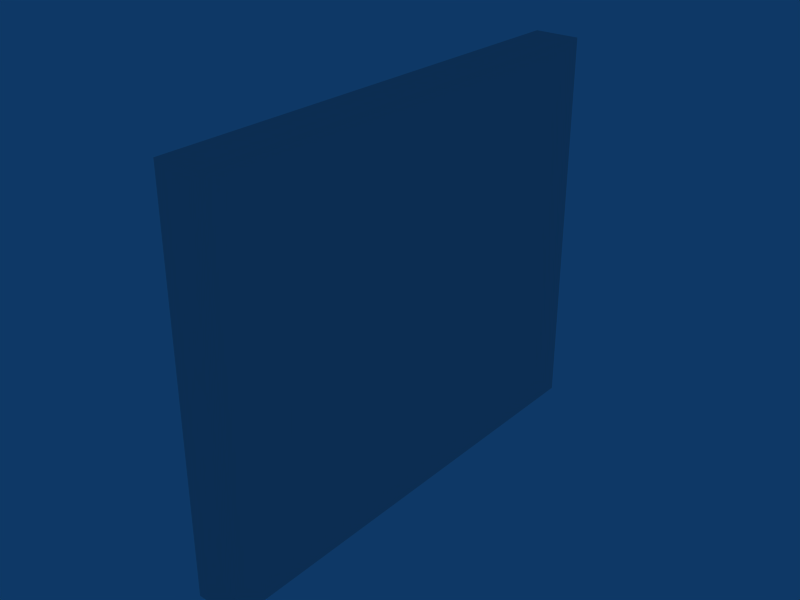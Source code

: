 # Source: wallcenter.blend  (saved by Blender 2.44.0; exported with 4.5.12 LTS)
import bpy
from mathutils import Matrix  # noqa: F401  (used for matrix-valued properties, if any)

bpy.ops.wm.read_factory_settings(use_empty=True)
scene = bpy.context.scene
scene.name = 'Scene'

# ---- collections
col_collection_1 = bpy.data.collections.new('Collection 1'); scene.collection.children.link(col_collection_1)

# ---- materials (node trees are filled in below, after node groups)
mat_mat_wall_1_001 = bpy.data.materials.new('mat_wall_1.001')
mat_mat_wall_1_001.alpha_threshold = 0.0
mat_mat_wall_1_001.specular_color = (0.0, 0.0, 0.0)
mat_mat_wall_1_001.roughness = 0.5
mat_mat_wall_1_001.line_color = (0.0, 0.0, 0.0, 1.0)

# ---- material node trees

# ---- world
world_world = bpy.data.worlds.new('World'); scene.world = world_world
world_world.color = (0.05656, 0.2208, 0.4)
world_world.use_sun_shadow = False
world_world.sun_shadow_jitter_overblur = 0.0
world_world.cycles.sampling_method = 'MANUAL'
world_world.cycles.sample_map_resolution = 256

# ---- meshes
me_frame_1_mat_wall = bpy.data.meshes.new('Frame 1_mat_wall_')
me_frame_1_mat_wall.from_pydata([(0.175, 1.81, 1.495), (0.175, -1.81, 1.495), (0.175, -1.81, -1.495), (0.175, 1.81, -1.495), (-0.175, 1.81, 1.495), (-0.175, 1.81, -1.495), (-0.175, -1.81, 1.495), (-0.175, -1.81, -1.495)], [], [(0, 1, 2), (3, 0, 2), (4, 0, 3), (3, 5, 4), (6, 4, 5), (5, 7, 6), (4, 6, 1), (1, 0, 4), (5, 3, 2), (2, 7, 5), (1, 6, 7), (1, 7, 2)])
_uv = me_frame_1_mat_wall.uv_layers.new(name='UVTex')
_uv.uv.foreach_set('vector', [0.2305, 0.2285, 0.9941, 0.2285, 0.9941, 0.9941, 0.2305, 0.9941, 0.2305, 0.2285, 0.9941, 0.9941, 0.8457, 0.2285, 0.7559, 0.2285, 0.7559, 0.9941, 0.7559, 0.9941, 0.8457, 0.9941, 0.8457, 0.2285, 0.9902, 0.2285, 0.2246, 0.2285, 0.2246, 0.9941, 0.2246, 0.9941, 0.9902, 0.9941, 0.9902, 0.2285, 0.2246, 0.3809, 0.9941, 0.3809, 0.998, 0.3262, 0.998, 0.3262, 0.2285, 0.3262, 0.2246, 0.3809, 0.2246, 0.9941, 0.2305, 0.9941, 0.9941, 0.9941, 0.9941, 0.9941, 0.9902, 0.9941, 0.2246, 0.9941, 0.8457, 0.2285, 0.7559, 0.2285, 0.7559, 0.9941, 0.8457, 0.2285, 0.7559, 0.9941, 0.8457, 0.9941])
me_frame_1_mat_wall.materials.append(mat_mat_wall_1_001)
me_frame_1_mat_wall.use_remesh_preserve_volume = False
me_frame_1_mat_wall.use_remesh_preserve_attributes = False
me_frame_1_mat_wall.use_mirror_vertex_groups = False
me_frame_1_mat_wall.update()

# ---- objects
ob_frame_1_mat_wall = bpy.data.objects.new('Frame 1_mat_wall_', me_frame_1_mat_wall)

# ---- transforms, parenting, visibility, modifiers, constraints
ob_frame_1_mat_wall.location = (0.0, 0.0, 0.0)
ob_frame_1_mat_wall.lock_rotations_4d = False
ob_frame_1_mat_wall.empty_display_type = 'ARROWS'
ob_frame_1_mat_wall.color = (0.0, 0.0, 0.0, 1.0)
ob_frame_1_mat_wall.lineart.crease_threshold = 0.0

# ---- collection membership
col_collection_1.objects.link(ob_frame_1_mat_wall)

# ---- scene / render settings (as saved in the file)
scene.frame_start = 1; scene.frame_end = 250; scene.frame_set(1)
scene.render.engine = 'BLENDER_EEVEE_NEXT'
scene.render.image_settings.file_format = 'JPEG'
scene.render.image_settings.color_mode = 'RGB'
scene.render.image_settings.compression = 90
scene.render.resolution_x = 800
scene.render.resolution_y = 600
scene.render.pixel_aspect_x = 100.0
scene.render.pixel_aspect_y = 100.0
scene.render.fps = 25
scene.render.dither_intensity = 0.0
scene.render.use_compositing = False
scene.render.use_sequencer = False
scene.render.bake_margin = 2
scene.render.bake_bias = 0.0
scene.render.use_stamp_time = False
scene.render.use_stamp_date = False
scene.render.use_stamp_frame = False
scene.render.use_stamp_camera = False
scene.render.use_stamp_scene = False
scene.render.use_stamp_filename = False
scene.render.use_stamp_render_time = False
scene.render.stamp_font_size = 0
scene.cycles.use_denoising = False
scene.cycles.samples = 10
scene.cycles.sampling_pattern = 'TABULATED_SOBOL'
scene.cycles.light_sampling_threshold = 0.0
scene.cycles.use_adaptive_sampling = False
scene.cycles.use_light_tree = False
scene.cycles.blur_glossy = 0.0
scene.cycles.volume_bounces = 1
scene.cycles.pixel_filter_type = 'GAUSSIAN'
scene.cycles.sample_clamp_indirect = 0.0
scene.view_settings.view_transform = 'Raw'
bpy.context.view_layer.update()

# ---- added for rendering (the .blend has no active camera): camera
cam_auto = bpy.data.cameras.new('AutoCamera')
cam_auto.lens = 50.0
cam_auto.sensor_width = 36.0
cam_auto.clip_end = 1000.0
ob_auto_camera = bpy.data.objects.new('AutoCamera', cam_auto)
scene.collection.objects.link(ob_auto_camera)
ob_auto_camera.location = (4.35615, -5.22738, 3.48492)
ob_auto_camera.rotation_euler = (1.09748, -7.21219e-08, 0.694738)
scene.camera = ob_auto_camera
bpy.context.view_layer.update()

